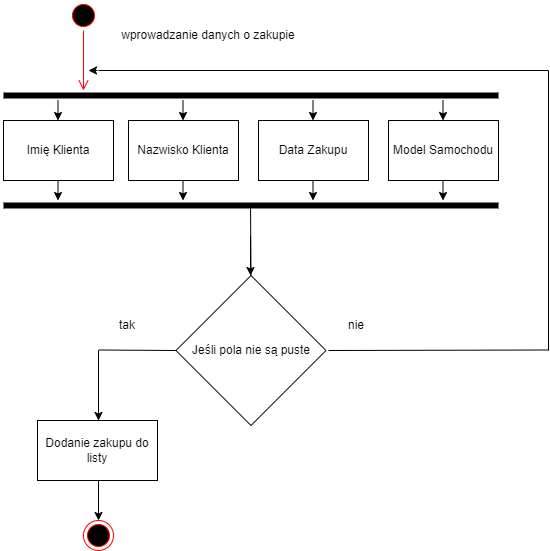

The diagram above was exported from draw.io. Its source (the exported page's mxGraphModel, read from the mxfile embedded in the PNG):
<mxGraphModel dx="1217" dy="652" grid="1" gridSize="10" guides="1" tooltips="1" connect="1" arrows="1" fold="1" page="1" pageScale="1" pageWidth="827" pageHeight="1169" math="0" shadow="0">
  <root>
    <mxCell id="0" />
    <mxCell id="1" parent="0" />
    <mxCell id="LuIUHBpRnMrvHqpSCvRj-4" value="wprowadzanie danych o zakupie" style="text;html=1;strokeColor=none;fillColor=none;align=center;verticalAlign=middle;whiteSpace=wrap;rounded=0;" vertex="1" parent="1">
      <mxGeometry x="280" y="180" width="220" height="30" as="geometry" />
    </mxCell>
    <mxCell id="LuIUHBpRnMrvHqpSCvRj-5" value="" style="ellipse;html=1;shape=startState;fillColor=#000000;strokeColor=#ff0000;" vertex="1" parent="1">
      <mxGeometry x="250" y="160" width="30" height="30" as="geometry" />
    </mxCell>
    <mxCell id="LuIUHBpRnMrvHqpSCvRj-6" value="" style="edgeStyle=orthogonalEdgeStyle;html=1;verticalAlign=bottom;endArrow=open;endSize=8;strokeColor=#ff0000;rounded=0;" edge="1" source="LuIUHBpRnMrvHqpSCvRj-5" parent="1">
      <mxGeometry relative="1" as="geometry">
        <mxPoint x="265" y="250" as="targetPoint" />
      </mxGeometry>
    </mxCell>
    <mxCell id="LuIUHBpRnMrvHqpSCvRj-10" value="" style="line;strokeWidth=6;html=1;" vertex="1" parent="1">
      <mxGeometry x="185" y="250" width="495" height="10" as="geometry" />
    </mxCell>
    <mxCell id="LuIUHBpRnMrvHqpSCvRj-11" value="" style="line;strokeWidth=6;html=1;" vertex="1" parent="1">
      <mxGeometry x="185" y="360" width="495" height="10" as="geometry" />
    </mxCell>
    <mxCell id="LuIUHBpRnMrvHqpSCvRj-13" value="Imię Klienta" style="rounded=0;whiteSpace=wrap;html=1;" vertex="1" parent="1">
      <mxGeometry x="185" y="280" width="110" height="60" as="geometry" />
    </mxCell>
    <mxCell id="LuIUHBpRnMrvHqpSCvRj-14" value="Nazwisko Klienta" style="rounded=0;whiteSpace=wrap;html=1;" vertex="1" parent="1">
      <mxGeometry x="310" y="280" width="110" height="60" as="geometry" />
    </mxCell>
    <mxCell id="LuIUHBpRnMrvHqpSCvRj-15" value="Data Zakupu" style="rounded=0;whiteSpace=wrap;html=1;" vertex="1" parent="1">
      <mxGeometry x="440" y="280" width="110" height="60" as="geometry" />
    </mxCell>
    <mxCell id="LuIUHBpRnMrvHqpSCvRj-16" value="Model Samochodu" style="rounded=0;whiteSpace=wrap;html=1;" vertex="1" parent="1">
      <mxGeometry x="570" y="280" width="110" height="60" as="geometry" />
    </mxCell>
    <mxCell id="LuIUHBpRnMrvHqpSCvRj-19" value="" style="endArrow=classic;html=1;rounded=0;strokeColor=#000000;" edge="1" parent="1">
      <mxGeometry width="50" height="50" relative="1" as="geometry">
        <mxPoint x="239.5" y="340" as="sourcePoint" />
        <mxPoint x="239.5" y="360" as="targetPoint" />
      </mxGeometry>
    </mxCell>
    <mxCell id="LuIUHBpRnMrvHqpSCvRj-20" value="" style="endArrow=classic;html=1;rounded=0;strokeColor=#000000;" edge="1" parent="1">
      <mxGeometry width="50" height="50" relative="1" as="geometry">
        <mxPoint x="364.5" y="340" as="sourcePoint" />
        <mxPoint x="364.5" y="360" as="targetPoint" />
      </mxGeometry>
    </mxCell>
    <mxCell id="LuIUHBpRnMrvHqpSCvRj-21" value="" style="endArrow=classic;html=1;rounded=0;strokeColor=#000000;" edge="1" parent="1">
      <mxGeometry width="50" height="50" relative="1" as="geometry">
        <mxPoint x="494.5" y="340" as="sourcePoint" />
        <mxPoint x="494.5" y="360" as="targetPoint" />
      </mxGeometry>
    </mxCell>
    <mxCell id="LuIUHBpRnMrvHqpSCvRj-22" value="" style="endArrow=classic;html=1;rounded=0;strokeColor=#000000;" edge="1" parent="1">
      <mxGeometry width="50" height="50" relative="1" as="geometry">
        <mxPoint x="624.5" y="340" as="sourcePoint" />
        <mxPoint x="624.5" y="360" as="targetPoint" />
      </mxGeometry>
    </mxCell>
    <mxCell id="LuIUHBpRnMrvHqpSCvRj-23" value="" style="endArrow=classic;html=1;rounded=0;strokeColor=#000000;" edge="1" parent="1">
      <mxGeometry width="50" height="50" relative="1" as="geometry">
        <mxPoint x="239.5" y="260" as="sourcePoint" />
        <mxPoint x="239.5" y="280" as="targetPoint" />
      </mxGeometry>
    </mxCell>
    <mxCell id="LuIUHBpRnMrvHqpSCvRj-24" value="" style="endArrow=classic;html=1;rounded=0;strokeColor=#000000;" edge="1" parent="1">
      <mxGeometry width="50" height="50" relative="1" as="geometry">
        <mxPoint x="364.5" y="260" as="sourcePoint" />
        <mxPoint x="364.5" y="280" as="targetPoint" />
      </mxGeometry>
    </mxCell>
    <mxCell id="LuIUHBpRnMrvHqpSCvRj-25" value="" style="endArrow=classic;html=1;rounded=0;strokeColor=#000000;" edge="1" parent="1">
      <mxGeometry width="50" height="50" relative="1" as="geometry">
        <mxPoint x="494.5" y="260" as="sourcePoint" />
        <mxPoint x="494.5" y="280" as="targetPoint" />
      </mxGeometry>
    </mxCell>
    <mxCell id="LuIUHBpRnMrvHqpSCvRj-26" value="" style="endArrow=classic;html=1;rounded=0;strokeColor=#000000;" edge="1" parent="1">
      <mxGeometry width="50" height="50" relative="1" as="geometry">
        <mxPoint x="624.5" y="260" as="sourcePoint" />
        <mxPoint x="624.5" y="280" as="targetPoint" />
      </mxGeometry>
    </mxCell>
    <mxCell id="LuIUHBpRnMrvHqpSCvRj-27" value="Jeśli pola nie są puste" style="rhombus;whiteSpace=wrap;html=1;strokeWidth=1;direction=south;" vertex="1" parent="1">
      <mxGeometry x="357.5" y="435" width="150" height="150" as="geometry" />
    </mxCell>
    <mxCell id="LuIUHBpRnMrvHqpSCvRj-28" value="" style="endArrow=none;html=1;rounded=0;strokeColor=#000000;entryX=0.5;entryY=1;entryDx=0;entryDy=0;" edge="1" parent="1" target="LuIUHBpRnMrvHqpSCvRj-27">
      <mxGeometry width="50" height="50" relative="1" as="geometry">
        <mxPoint x="280" y="509.5" as="sourcePoint" />
        <mxPoint x="349" y="509.5" as="targetPoint" />
      </mxGeometry>
    </mxCell>
    <mxCell id="LuIUHBpRnMrvHqpSCvRj-29" value="tak" style="text;html=1;strokeColor=none;fillColor=none;align=center;verticalAlign=middle;whiteSpace=wrap;rounded=0;" vertex="1" parent="1">
      <mxGeometry x="279" y="470" width="60" height="30" as="geometry" />
    </mxCell>
    <mxCell id="LuIUHBpRnMrvHqpSCvRj-30" value="" style="endArrow=none;html=1;rounded=0;strokeColor=#000000;" edge="1" parent="1">
      <mxGeometry width="50" height="50" relative="1" as="geometry">
        <mxPoint x="280" y="580" as="sourcePoint" />
        <mxPoint x="280" y="510" as="targetPoint" />
      </mxGeometry>
    </mxCell>
    <mxCell id="LuIUHBpRnMrvHqpSCvRj-31" value="Dodanie zakupu do listy" style="rounded=0;whiteSpace=wrap;html=1;strokeWidth=1;" vertex="1" parent="1">
      <mxGeometry x="219" y="580" width="120" height="60" as="geometry" />
    </mxCell>
    <mxCell id="LuIUHBpRnMrvHqpSCvRj-32" value="" style="endArrow=none;html=1;rounded=0;strokeColor=#000000;exitX=0;exitY=0.5;exitDx=0;exitDy=0;entryX=0.499;entryY=0.254;entryDx=0;entryDy=0;entryPerimeter=0;" edge="1" parent="1" source="LuIUHBpRnMrvHqpSCvRj-27" target="LuIUHBpRnMrvHqpSCvRj-11">
      <mxGeometry width="50" height="50" relative="1" as="geometry">
        <mxPoint x="420" y="430" as="sourcePoint" />
        <mxPoint x="433" y="370" as="targetPoint" />
      </mxGeometry>
    </mxCell>
    <mxCell id="LuIUHBpRnMrvHqpSCvRj-33" value="nie" style="text;html=1;strokeColor=none;fillColor=none;align=center;verticalAlign=middle;whiteSpace=wrap;rounded=0;" vertex="1" parent="1">
      <mxGeometry x="507.5" y="470" width="60" height="30" as="geometry" />
    </mxCell>
    <mxCell id="LuIUHBpRnMrvHqpSCvRj-34" value="" style="endArrow=none;html=1;rounded=0;strokeColor=#000000;" edge="1" parent="1">
      <mxGeometry width="50" height="50" relative="1" as="geometry">
        <mxPoint x="510" y="510" as="sourcePoint" />
        <mxPoint x="730" y="509.5" as="targetPoint" />
      </mxGeometry>
    </mxCell>
    <mxCell id="LuIUHBpRnMrvHqpSCvRj-38" value="" style="endArrow=none;html=1;rounded=0;strokeColor=#000000;" edge="1" parent="1">
      <mxGeometry width="50" height="50" relative="1" as="geometry">
        <mxPoint x="730" y="510" as="sourcePoint" />
        <mxPoint x="730" y="230" as="targetPoint" />
      </mxGeometry>
    </mxCell>
    <mxCell id="LuIUHBpRnMrvHqpSCvRj-39" value="" style="endArrow=none;html=1;rounded=0;strokeColor=#000000;" edge="1" parent="1">
      <mxGeometry width="50" height="50" relative="1" as="geometry">
        <mxPoint x="280" y="230" as="sourcePoint" />
        <mxPoint x="730" y="230" as="targetPoint" />
      </mxGeometry>
    </mxCell>
    <mxCell id="LuIUHBpRnMrvHqpSCvRj-41" value="" style="endArrow=classic;html=1;rounded=0;strokeColor=#000000;" edge="1" parent="1">
      <mxGeometry width="50" height="50" relative="1" as="geometry">
        <mxPoint x="279" y="230" as="sourcePoint" />
        <mxPoint x="270" y="230" as="targetPoint" />
      </mxGeometry>
    </mxCell>
    <mxCell id="LuIUHBpRnMrvHqpSCvRj-42" value="" style="endArrow=classic;html=1;rounded=0;strokeColor=#000000;" edge="1" parent="1">
      <mxGeometry width="50" height="50" relative="1" as="geometry">
        <mxPoint x="432" y="395" as="sourcePoint" />
        <mxPoint x="432" y="435" as="targetPoint" />
      </mxGeometry>
    </mxCell>
    <mxCell id="LuIUHBpRnMrvHqpSCvRj-43" value="" style="endArrow=classic;html=1;rounded=0;strokeColor=#000000;" edge="1" parent="1">
      <mxGeometry width="50" height="50" relative="1" as="geometry">
        <mxPoint x="280" y="540" as="sourcePoint" />
        <mxPoint x="280" y="580" as="targetPoint" />
      </mxGeometry>
    </mxCell>
    <mxCell id="LuIUHBpRnMrvHqpSCvRj-44" value="" style="ellipse;html=1;shape=endState;fillColor=#000000;strokeColor=#ff0000;" vertex="1" parent="1">
      <mxGeometry x="265" y="680" width="30" height="30" as="geometry" />
    </mxCell>
    <mxCell id="LuIUHBpRnMrvHqpSCvRj-45" value="" style="endArrow=classic;html=1;rounded=0;strokeColor=#000000;" edge="1" parent="1">
      <mxGeometry width="50" height="50" relative="1" as="geometry">
        <mxPoint x="280" y="640" as="sourcePoint" />
        <mxPoint x="280" y="680" as="targetPoint" />
      </mxGeometry>
    </mxCell>
  </root>
</mxGraphModel>